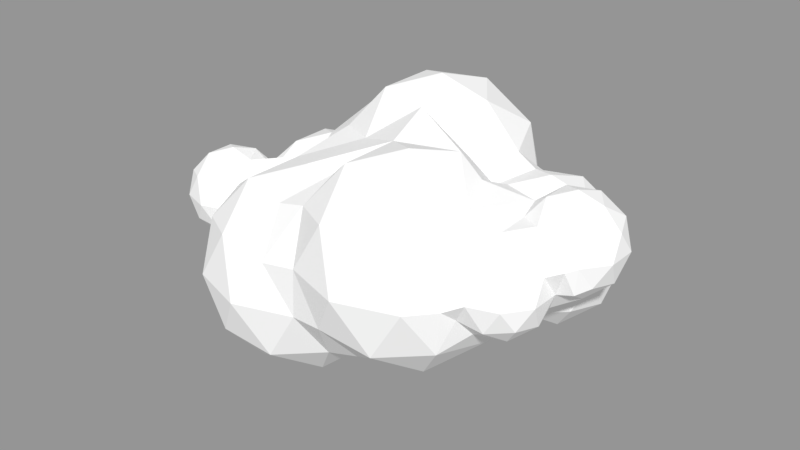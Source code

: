 # Source: Cloud.blend  (saved by Blender 2.78.0; exported with 4.5.12 LTS)
import bpy
from mathutils import Matrix  # noqa: F401  (used for matrix-valued properties, if any)

bpy.ops.wm.read_factory_settings(use_empty=True)
scene = bpy.context.scene
scene.name = 'Scene'

# ---- collections
col_collection_1 = bpy.data.collections.new('Collection 1'); scene.collection.children.link(col_collection_1)

# ---- materials (node trees are filled in below, after node groups)
mat_cloud = bpy.data.materials.new('Cloud')
mat_cloud.alpha_threshold = 0.0
mat_cloud.use_transparent_shadow = False
mat_cloud.diffuse_color = (1.0, 1.0, 1.0, 1.0)
mat_cloud.specular_color = (0.42, 0.42, 0.42)
mat_cloud.roughness = 0.5

# ---- material node trees

# ---- meshes
me_cl_oud001 = bpy.data.meshes.new('Cl;oud001')
me_cl_oud001.from_pydata([(0.0, -0.01023, -1.08), (-0.2985, 0.9085, -0.483), (0.7815, 0.5575, -0.483), (-0.7815, -0.5576, 0.483), (-0.7815, 0.5575, 0.483), (0.2985, 0.9085, 0.483), (0.966, -0.01023, 0.483), (0.0, -0.01023, 1.08), (-0.1755, -0.5502, -0.9187), (0.4593, -0.344, -0.9187), (0.9187, -0.01023, -0.5678), (0.4593, 0.3235, -0.9187), (-0.5678, -0.01023, -0.9187), (-0.1755, 0.5298, -0.9187), (-0.7432, 0.5298, -0.5678), (0.2839, 0.8635, -0.5678), (1.027, 0.3235, 0.0), (-0.6348, 0.8635, 0.0), (-1.027, 0.3235, 0.0), (0.6348, 0.8635, 0.0), (0.0, 1.07, 0.0), (0.7432, -0.5502, 0.5678), (-0.2839, -0.8636, 0.5678), (-0.9187, -0.01023, 0.5678), (-0.2839, 0.8635, 0.5678), (0.7432, 0.5298, 0.5678), (0.1755, -0.5502, 0.9187), (0.5678, -0.01023, 0.9187), (-0.4593, -0.344, 0.9187), (-0.4593, 0.3235, 0.9187), (0.1755, 0.5298, 0.9187), (-0.5565, -1.443, -1.758), (0.225, -2.011, -1.161), (-0.855, -2.362, -1.161), (-1.523, -1.443, -1.161), (-0.855, -0.5241, -1.161), (0.225, -0.875, -1.161), (-0.258, -2.362, -0.1949), (-1.338, -2.011, -0.1949), (-0.5565, -1.422, 0.4021), (-0.732, -1.983, -1.597), (-0.09718, -1.777, -1.597), (-0.2726, -2.317, -1.246), (0.3622, -1.443, -1.246), (-0.09718, -1.109, -1.597), (-1.124, -1.443, -1.597), (-1.3, -1.983, -1.246), (-0.732, -0.9028, -1.597), (-1.3, -0.9028, -1.246), (-0.2726, -0.5691, -1.246), (-0.5565, -2.523, -0.6779), (0.07828, -2.317, -0.6779), (-1.584, -1.777, -0.6779), (-1.191, -2.317, -0.6779), (-0.8404, -2.317, -0.1101), (-0.3811, -1.983, 0.2408), (-1.016, -1.777, 0.2408), (-1.016, -1.089, 0.2408), (0.7616, -1.463, -1.219), (1.543, -2.031, -0.6223), (0.4631, -2.382, -0.6223), (1.543, -0.8954, -0.6223), (1.06, -2.382, 0.3437), (-0.01991, -2.031, 0.3437), (1.06, -0.5444, 0.3437), (0.7616, -1.463, 0.9407), (0.5861, -2.003, -1.058), (1.221, -1.797, -1.058), (1.045, -2.337, -0.7071), (1.68, -1.463, -0.7071), (1.221, -1.129, -1.058), (0.5861, -0.9232, -1.058), (1.045, -0.5894, -0.7071), (1.621, -2.075, -0.1393), (0.7616, -2.543, -0.1393), (1.396, -2.337, -0.1393), (0.1268, -2.337, -0.1393), (1.505, -2.003, 0.4285), (0.4777, -2.337, 0.4285), (-0.1571, -1.463, 0.4285), (1.21, -0.9563, 0.5869), (0.937, -2.003, 0.7794), (1.441, -1.463, 0.5391), (0.3022, -1.797, 0.7794), (0.3022, -1.129, 0.7794), (0.937, -0.9232, 0.7794), (1.573, -0.3679, -0.9641), (2.116, -0.7622, -0.5495), (1.366, 0.2701, -0.5495), (2.116, 0.02637, -0.5495), (1.245, 0.246, 0.1783), (1.781, 0.2701, 0.1214), (2.244, -0.3679, 0.1213), (1.573, -0.3679, 0.5359), (1.452, -0.7429, -0.8521), (1.892, -0.5997, -0.8521), (1.771, -0.9747, -0.6084), (2.211, -0.3679, -0.6084), (1.892, -0.1362, -0.8521), (1.179, -0.3679, -0.8521), (1.452, 0.00707, -0.8521), (1.057, 0.007071, -0.6084), (1.771, 0.2388, -0.6084), (2.287, -0.5997, -0.2141), (2.287, -0.1362, -0.2141), (2.014, -0.9747, -0.2141), (1.133, 0.2388, -0.2141), (2.014, 0.2388, -0.2141), (1.573, 0.3821, -0.2141), (1.376, 0.2388, 0.1802), (2.09, 0.007071, 0.1802), (1.695, -0.7429, 0.4239), (1.968, -0.3679, 0.4239), (1.254, -0.5997, 0.4239), (1.254, -0.1362, 0.4239), (1.695, 0.00707, 0.4239), (1.831, -1.527, -0.5179), (2.193, -1.79, -0.2415), (1.693, -1.952, -0.2415), (2.193, -1.264, -0.2415), (1.969, -1.952, 0.2057), (2.278, -1.527, 0.2057), (1.831, -1.527, 0.4821), (1.75, -1.777, -0.4432), (2.044, -1.682, -0.4432), (1.962, -1.932, -0.2808), (2.256, -1.527, -0.2808), (2.044, -1.373, -0.4432), (1.75, -1.163, -0.5581), (1.962, -1.123, -0.2808), (2.306, -1.682, -0.01791), (2.306, -1.373, -0.01791), (1.831, -2.027, -0.01791), (2.125, -1.932, -0.01791), (2.175, -1.777, 0.245), (1.699, -1.932, 0.245), (2.419, -1.443, 0.2617), (1.912, -1.777, 0.4074), (2.094, -1.527, 0.4074), (1.618, -1.682, 0.4074), (1.912, -1.277, 0.4074), (2.196, -0.9378, -0.22), (2.558, -1.201, 0.05643), (2.558, -0.675, 0.05643), (2.334, -1.363, 0.5036), (1.834, -1.201, 0.5036), (1.834, -0.675, 0.5036), (2.334, -0.5125, 0.5036), (2.643, -0.9378, 0.5036), (2.196, -0.9378, 0.78), (2.409, -1.092, -0.1453), (2.468, -1.342, 0.01717), (2.621, -0.9378, 0.01717), (2.409, -0.7833, -0.1453), (2.327, -0.5333, 0.01717), (2.672, -1.092, 0.28), (2.672, -0.7833, 0.28), (2.49, -1.342, 0.28), (2.49, -0.5333, 0.28), (2.196, -0.4378, 0.28), (2.54, -1.188, 0.5429), (2.065, -1.342, 0.5429), (1.771, -0.9378, 0.5429), (2.065, -0.5333, 0.5429), (2.54, -0.6878, 0.5429), (2.277, -1.188, 0.7054), (2.459, -0.9378, 0.7054), (1.983, -1.092, 0.7054), (1.983, -0.7833, 0.7054), (2.277, -0.6878, 0.7054), (-1.243, -0.3355, -1.291), (-1.451, 0.3025, -0.8761), (-0.7006, 0.05881, -0.8761), (-1.786, 0.05881, -0.2053), (-1.036, 0.3025, -0.2053), (-1.243, -0.3355, 0.2093), (-1.365, -0.7105, -1.179), (-0.9243, -0.334, -1.179), (-0.6053, -0.3355, -0.935), (-0.9243, -0.1037, -1.179), (-1.638, -0.3355, -1.179), (-1.365, 0.03951, -1.179), (-1.759, 0.03951, -0.935), (-1.046, 0.2713, -0.935), (-1.684, 0.2713, -0.5407), (-1.957, -0.1037, -0.5407), (-1.243, 0.4145, -0.5407), (-1.881, -0.3355, -0.1464), (-1.44, 0.2713, -0.1464), (-1.121, -0.7105, 0.09726), (-1.562, -0.5672, 0.09726), (-1.562, -0.1037, 0.09726), (-1.121, 0.03951, 0.09726), (-1.823, -1.25, -0.8233), (-1.962, -1.675, -0.5469), (-2.271, -1.25, -0.5469), (-2.103, -0.7763, -0.4035), (-1.685, -1.675, -0.09969), (-2.185, -1.513, -0.09969), (-2.185, -0.987, -0.09969), (-1.685, -0.8245, -0.09969), (-1.823, -1.25, 0.1767), (-1.905, -1.5, -0.7486), (-1.611, -1.404, -0.7486), (-1.692, -1.654, -0.5862), (-1.682, -1.236, -0.9774), (-2.086, -1.25, -0.7486), (-2.168, -1.5, -0.5862), (-2.168, -0.9998, -0.5862), (-1.823, -1.75, -0.3233), (-1.53, -1.654, -0.3233), (-2.299, -1.404, -0.3233), (-2.117, -1.654, -0.3233), (-2.117, -0.8453, -0.3233), (-2.299, -1.095, -0.3233), (-1.823, -0.7498, -0.3233), (-1.479, -1.5, -0.06043), (-1.955, -1.654, -0.06043), (-2.249, -1.25, -0.06043), (-1.955, -0.8453, -0.06043), (-1.479, -0.9998, -0.06043), (-1.742, -1.5, 0.102), (-1.561, -1.25, 0.102), (-2.036, -1.404, 0.102), (-2.036, -1.095, 0.102), (-1.742, -0.9998, 0.102), (-2.083, -0.6887, -1.462), (-1.721, -0.9515, -1.186), (-2.221, -1.114, -1.186), (-2.53, -0.6887, -1.186), (-2.221, -0.2633, -1.186), (-1.721, -0.4258, -1.186), (-2.445, -0.9515, -0.7386), (-2.445, -0.4258, -0.7386), (-1.945, -0.2633, -0.7386), (-2.083, -0.6887, -0.4622), (-2.164, -0.9387, -1.388), (-1.871, -0.8432, -1.388), (-1.952, -1.093, -1.225), (-1.658, -0.6887, -1.225), (-1.871, -0.5342, -1.388), (-2.346, -0.6887, -1.388), (-2.427, -0.9387, -1.225), (-2.164, -0.4387, -1.388), (-2.427, -0.4387, -1.225), (-1.952, -0.2842, -1.225), (-1.641, -0.968, -1.093), (-2.083, -1.189, -0.9622), (-1.789, -1.093, -0.9622), (-2.559, -0.8432, -0.9622), (-2.377, -1.093, -0.9622), (-2.377, -0.2842, -0.9622), (-2.559, -0.5342, -0.9622), (-2.083, -0.1887, -0.9622), (-2.215, -1.093, -0.6993), (-2.509, -0.6887, -0.6993), (-2.215, -0.2842, -0.6993), (-2.296, -0.8432, -0.5369), (-2.296, -0.5342, -0.5369), (-2.002, -0.4387, -0.5369)], [], [(0, 9, 8), (0, 8, 12), (0, 12, 13), (0, 13, 11), (1, 14, 17), (2, 15, 19), (1, 17, 20), (2, 19, 16), (3, 22, 28), (4, 23, 29), (5, 24, 30), (6, 25, 27), (27, 30, 7), (27, 25, 30), (25, 5, 30), (30, 29, 7), (30, 24, 29), (24, 4, 29), (29, 28, 7), (29, 23, 28), (23, 3, 28), (28, 26, 7), (28, 22, 26), (26, 27, 7), (26, 21, 27), (21, 6, 27), (16, 25, 6), (16, 19, 25), (19, 5, 25), (20, 24, 5), (20, 17, 24), (17, 4, 24), (18, 23, 4), (19, 20, 5), (19, 15, 20), (15, 1, 20), (17, 18, 4), (17, 14, 18), (6, 90, 16), (21, 64, 6), (10, 2, 16), (11, 15, 2), (11, 13, 15), (13, 1, 15), (13, 14, 1), (13, 12, 14), (10, 11, 2), (10, 9, 11), (9, 0, 11), (31, 41, 40), (32, 41, 43), (31, 40, 45), (31, 45, 47), (31, 47, 44), (33, 42, 50), (34, 46, 52), (33, 50, 53), (84, 39, 79), (38, 54, 56), (57, 56, 39), (56, 55, 39), (56, 54, 55), (54, 37, 55), (53, 54, 38), (53, 50, 54), (50, 37, 54), (52, 53, 38), (52, 46, 53), (46, 33, 53), (50, 51, 37), (50, 42, 51), (42, 32, 51), (44, 49, 36), (44, 47, 49), (47, 35, 49), (47, 48, 35), (47, 45, 48), (45, 34, 48), (45, 46, 34), (45, 40, 46), (40, 33, 46), (43, 44, 36), (43, 41, 44), (41, 31, 44), (40, 42, 33), (40, 41, 42), (41, 32, 42), (58, 67, 66), (59, 67, 69), (58, 71, 70), (135, 73, 132), (60, 68, 74), (59, 73, 75), (60, 74, 76), (62, 77, 81), (63, 78, 83), (21, 26, 85), (39, 84, 22), (162, 111, 80), (82, 85, 65), (82, 80, 85), (80, 64, 85), (85, 84, 65), (84, 83, 65), (84, 79, 83), (79, 63, 83), (83, 81, 65), (83, 78, 81), (78, 62, 81), (81, 82, 65), (81, 77, 82), (82, 162, 80), (10, 106, 101), (76, 78, 63), (76, 74, 78), (74, 62, 78), (75, 77, 62), (75, 73, 77), (74, 75, 62), (74, 68, 75), (68, 59, 75), (73, 135, 77), (132, 73, 118), (70, 72, 61), (70, 71, 72), (106, 10, 16), (69, 70, 61), (69, 67, 70), (67, 58, 70), (66, 68, 60), (66, 67, 68), (67, 59, 68), (72, 71, 9), (36, 8, 9), (64, 114, 6), (36, 9, 71), (22, 84, 26), (85, 26, 84), (85, 64, 21), (106, 16, 90), (77, 139, 82), (9, 10, 72), (43, 36, 71), (71, 58, 43), (66, 43, 58), (32, 43, 66), (60, 32, 66), (60, 76, 51), (51, 32, 60), (37, 51, 76), (63, 37, 76), (37, 63, 55), (63, 79, 55), (55, 79, 39), (39, 22, 57), (3, 57, 22), (49, 8, 36), (86, 95, 94), (87, 95, 97), (86, 94, 99), (86, 99, 100), (86, 100, 98), (87, 97, 103), (88, 101, 106), (89, 102, 107), (87, 103, 105), (88, 106, 108), (89, 107, 104), (91, 109, 115), (92, 110, 112), (112, 115, 93), (112, 110, 115), (110, 91, 115), (115, 114, 93), (115, 109, 114), (109, 90, 114), (114, 113, 93), (113, 114, 64), (113, 111, 93), (111, 112, 93), (104, 110, 92), (104, 107, 110), (107, 91, 110), (108, 109, 91), (108, 106, 109), (106, 90, 109), (107, 108, 91), (107, 102, 108), (102, 88, 108), (96, 87, 105), (103, 104, 92), (103, 97, 104), (97, 89, 104), (98, 102, 89), (98, 100, 102), (100, 88, 102), (100, 101, 88), (100, 99, 101), (97, 98, 89), (97, 95, 98), (95, 86, 98), (94, 95, 96), (95, 87, 96), (116, 124, 123), (117, 124, 126), (116, 128, 127), (117, 126, 130), (118, 125, 132), (151, 131, 150), (117, 130, 133), (131, 119, 150), (120, 134, 137), (121, 136, 138), (138, 140, 122), (161, 122, 144), (138, 144, 122), (139, 137, 122), (139, 135, 137), (135, 120, 137), (137, 138, 122), (137, 134, 138), (134, 121, 138), (131, 136, 121), (150, 119, 141), (119, 129, 141), (132, 120, 135), (133, 134, 120), (133, 130, 134), (130, 121, 134), (129, 105, 141), (132, 133, 120), (132, 125, 133), (125, 117, 133), (130, 131, 121), (130, 126, 131), (126, 119, 131), (127, 129, 119), (127, 128, 129), (126, 127, 119), (126, 124, 127), (124, 116, 127), (123, 125, 118), (123, 124, 125), (124, 117, 125), (123, 69, 116), (142, 150, 152), (118, 59, 123), (142, 152, 155), (143, 154, 158), (142, 155, 157), (143, 158, 156), (144, 160, 165), (145, 161, 167), (146, 162, 168), (147, 163, 169), (148, 164, 166), (166, 169, 149), (166, 164, 169), (164, 147, 169), (169, 168, 149), (169, 163, 168), (163, 146, 168), (168, 167, 149), (168, 162, 167), (162, 145, 167), (167, 165, 149), (167, 161, 165), (161, 144, 165), (165, 166, 149), (165, 160, 166), (160, 148, 166), (156, 164, 148), (156, 158, 164), (158, 147, 164), (159, 163, 147), (144, 138, 157), (157, 160, 144), (157, 155, 160), (155, 148, 160), (158, 159, 147), (158, 154, 159), (136, 157, 138), (59, 118, 73), (151, 142, 157), (155, 156, 148), (155, 152, 156), (152, 143, 156), (153, 154, 143), (152, 153, 143), (152, 150, 153), (150, 141, 153), (59, 69, 123), (150, 142, 151), (170, 177, 176), (170, 176, 180), (170, 180, 181), (170, 181, 179), (176, 239, 180), (171, 182, 184), (176, 177, 35), (171, 184, 186), (173, 187, 191), (174, 188, 192), (192, 191, 175), (192, 188, 191), (188, 173, 191), (191, 190, 175), (191, 187, 190), (190, 189, 175), (186, 188, 174), (186, 184, 188), (184, 173, 188), (185, 187, 173), (8, 49, 178), (183, 171, 186), (184, 185, 173), (184, 182, 185), (49, 35, 178), (179, 183, 172), (179, 181, 183), (181, 171, 183), (181, 182, 171), (181, 180, 182), (177, 178, 35), (180, 239, 231), (35, 48, 176), (176, 48, 239), (178, 179, 172), (178, 177, 179), (177, 170, 179), (193, 203, 202), (193, 202, 206), (206, 208, 254), (206, 254, 247), (194, 204, 209), (195, 207, 211), (196, 208, 213), (194, 209, 212), (195, 211, 214), (196, 213, 215), (197, 216, 221), (198, 217, 223), (199, 218, 224), (200, 219, 225), (222, 225, 201), (222, 220, 225), (220, 200, 225), (225, 224, 201), (225, 219, 224), (219, 199, 224), (224, 223, 201), (224, 218, 223), (218, 198, 223), (223, 221, 201), (223, 217, 221), (217, 197, 221), (221, 222, 201), (221, 216, 222), (215, 219, 200), (215, 213, 219), (213, 199, 219), (214, 218, 199), (214, 211, 218), (211, 198, 218), (212, 217, 198), (212, 209, 217), (209, 197, 217), (210, 216, 197), (213, 214, 199), (213, 208, 214), (208, 195, 214), (211, 212, 198), (211, 207, 212), (207, 194, 212), (209, 210, 197), (209, 204, 210), (193, 206, 247), (254, 208, 257), (206, 195, 208), (206, 207, 195), (206, 202, 207), (202, 194, 207), (203, 193, 205), (202, 204, 194), (202, 203, 204), (226, 237, 236), (227, 237, 239), (226, 236, 241), (226, 241, 243), (226, 243, 240), (227, 239, 246), (228, 238, 247), (229, 242, 249), (230, 244, 251), (227, 246, 248), (228, 247, 250), (229, 249, 252), (230, 251, 253), (232, 254, 257), (233, 255, 258), (234, 256, 259), (259, 258, 235), (259, 256, 258), (256, 233, 258), (258, 257, 235), (258, 255, 257), (255, 232, 257), (253, 256, 234), (253, 251, 256), (251, 233, 256), (252, 255, 233), (252, 249, 255), (249, 232, 255), (250, 254, 232), (250, 247, 254), (196, 257, 208), (245, 230, 253), (251, 252, 233), (251, 244, 252), (244, 229, 252), (249, 250, 232), (249, 242, 250), (242, 228, 250), (247, 238, 248), (238, 227, 248), (240, 245, 231), (240, 243, 245), (243, 230, 245), (243, 244, 230), (243, 241, 244), (241, 229, 244), (241, 242, 229), (241, 236, 242), (236, 228, 242), (239, 240, 231), (239, 237, 240), (237, 226, 240), (236, 238, 228), (236, 237, 238), (237, 227, 238), (128, 116, 69), (69, 61, 128), (96, 128, 61), (94, 96, 61), (94, 61, 72), (99, 94, 72), (101, 99, 72), (10, 101, 72), (96, 105, 129), (129, 128, 96), (151, 136, 131), (136, 151, 157), (145, 122, 161), (139, 77, 135), (82, 139, 122), (82, 122, 145), (145, 162, 82), (162, 146, 111), (111, 146, 112), (146, 163, 112), (163, 159, 112), (112, 159, 92), (159, 154, 92), (92, 154, 103), (154, 153, 103), (153, 141, 103), (141, 105, 103), (111, 113, 80), (80, 113, 64), (90, 6, 114), (231, 182, 180), (182, 231, 245), (245, 253, 182), (253, 234, 182), (182, 234, 185), (234, 259, 185), (185, 259, 187), (259, 215, 187), (259, 235, 215), (215, 235, 196), (235, 257, 196), (247, 248, 193), (187, 215, 190), (215, 200, 190), (220, 190, 200), (190, 220, 189), (18, 174, 192), (23, 18, 192), (192, 175, 23), (23, 175, 3), (189, 57, 3), (175, 189, 3), (189, 220, 57), (220, 222, 57), (216, 57, 222), (57, 216, 56), (38, 56, 216), (216, 210, 38), (38, 210, 52), (210, 204, 52), (52, 204, 34), (204, 203, 34), (205, 193, 248), (203, 205, 34), (248, 246, 205), (205, 246, 34), (48, 34, 246), (239, 48, 246), (8, 178, 12), (178, 172, 12), (12, 172, 14), (172, 183, 14), (183, 186, 14), (174, 14, 186), (18, 14, 174)])
me_cl_oud001.materials.append(mat_cloud)
me_cl_oud001.use_remesh_preserve_volume = False
me_cl_oud001.use_remesh_preserve_attributes = False
me_cl_oud001.use_mirror_vertex_groups = False
me_cl_oud001.update()

# ---- objects
ob_cloud001 = bpy.data.objects.new('Cloud001', me_cl_oud001)

# ---- transforms, parenting, visibility, modifiers, constraints
ob_cloud001.location = (0.0, 0.0, 0.0)
ob_cloud001.lineart.crease_threshold = 0.0

# ---- collection membership
col_collection_1.objects.link(ob_cloud001)

# ---- scene / render settings (as saved in the file)
scene.frame_start = 1; scene.frame_end = 250; scene.frame_set(32)
scene.render.engine = 'BLENDER_EEVEE_NEXT'
scene.render.resolution_percentage = 50
scene.render.dither_intensity = 0.0
scene.cycles.use_denoising = False
scene.cycles.samples = 128
scene.cycles.sampling_pattern = 'TABULATED_SOBOL'
scene.cycles.light_sampling_threshold = 0.0
scene.cycles.use_adaptive_sampling = False
scene.cycles.use_light_tree = False
scene.cycles.blur_glossy = 0.0
scene.cycles.sample_clamp_indirect = 0.0
scene.view_settings.view_transform = 'Standard'
bpy.context.view_layer.update()

# ---- added for rendering (the .blend has no active camera and no usable light): camera, sun + grey world if the file has none
cam_auto = bpy.data.cameras.new('AutoCamera')
cam_auto.lens = 50.0
cam_auto.sensor_width = 36.0
cam_auto.clip_end = 1000.0
ob_auto_camera = bpy.data.objects.new('AutoCamera', cam_auto)
scene.collection.objects.link(ob_auto_camera)
ob_auto_camera.location = (6.49739, -8.46585, 4.81384)
ob_auto_camera.rotation_euler = (1.09748, -7.21219e-08, 0.694738)
scene.camera = ob_auto_camera
light_auto_sun = bpy.data.lights.new('AutoSun', 'SUN')
light_auto_sun.energy = 3.0
light_auto_sun.angle = 0.0523599
ob_auto_sun = bpy.data.objects.new('AutoSun', light_auto_sun)
scene.collection.objects.link(ob_auto_sun)
ob_auto_sun.rotation_euler = (0.872665, 0.174533, 0.523599)
if scene.world is None:
    world_auto = bpy.data.worlds.new('AutoWorld')
    world_auto.color = (0.3, 0.3, 0.3)
    scene.world = world_auto
bpy.context.view_layer.update()

